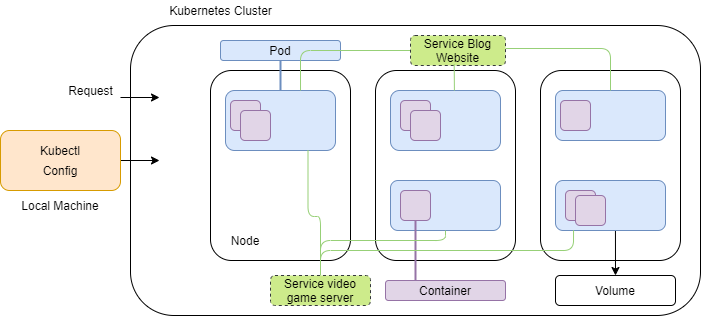

The diagram above was exported from draw.io. Its source (the exported page's mxGraphModel, read from the mxfile embedded in the PNG):
<mxGraphModel dx="868" dy="482" grid="1" gridSize="10" guides="1" tooltips="1" connect="1" arrows="1" fold="1" page="1" pageScale="1" pageWidth="827" pageHeight="1169" math="0" shadow="0">
  <root>
    <mxCell id="0" />
    <mxCell id="1" parent="0" />
    <mxCell id="qQQneb3RWO5XyRof9qcX-1" value="" style="rounded=1;whiteSpace=wrap;html=1;" parent="1" vertex="1">
      <mxGeometry x="140" y="35" width="570" height="290" as="geometry" />
    </mxCell>
    <mxCell id="qQQneb3RWO5XyRof9qcX-2" value="" style="rounded=1;whiteSpace=wrap;html=1;" parent="1" vertex="1">
      <mxGeometry x="220" y="80" width="140" height="190" as="geometry" />
    </mxCell>
    <mxCell id="qQQneb3RWO5XyRof9qcX-3" value="" style="rounded=1;whiteSpace=wrap;html=1;" parent="1" vertex="1">
      <mxGeometry x="385" y="80" width="140" height="190" as="geometry" />
    </mxCell>
    <mxCell id="qQQneb3RWO5XyRof9qcX-4" value="" style="rounded=1;whiteSpace=wrap;html=1;" parent="1" vertex="1">
      <mxGeometry x="550" y="80" width="140" height="190" as="geometry" />
    </mxCell>
    <mxCell id="qQQneb3RWO5XyRof9qcX-6" value="" style="rounded=1;whiteSpace=wrap;html=1;fillColor=#dae8fc;strokeColor=#6c8ebf;" parent="1" vertex="1">
      <mxGeometry x="235" y="100" width="110" height="60" as="geometry" />
    </mxCell>
    <mxCell id="qQQneb3RWO5XyRof9qcX-7" value="" style="rounded=1;whiteSpace=wrap;html=1;fillColor=#dae8fc;strokeColor=#6c8ebf;" parent="1" vertex="1">
      <mxGeometry x="400" y="100" width="110" height="60" as="geometry" />
    </mxCell>
    <mxCell id="qQQneb3RWO5XyRof9qcX-8" value="" style="rounded=1;whiteSpace=wrap;html=1;fillColor=#dae8fc;strokeColor=#6c8ebf;" parent="1" vertex="1">
      <mxGeometry x="400" y="190" width="110" height="50" as="geometry" />
    </mxCell>
    <mxCell id="qQQneb3RWO5XyRof9qcX-36" style="edgeStyle=none;rounded=0;orthogonalLoop=1;jettySize=auto;html=1;entryX=0.5;entryY=0;entryDx=0;entryDy=0;exitX=0.545;exitY=1.004;exitDx=0;exitDy=0;exitPerimeter=0;" parent="1" source="qQQneb3RWO5XyRof9qcX-47" target="qQQneb3RWO5XyRof9qcX-26" edge="1">
      <mxGeometry relative="1" as="geometry">
        <mxPoint x="625" y="243" as="sourcePoint" />
      </mxGeometry>
    </mxCell>
    <mxCell id="qQQneb3RWO5XyRof9qcX-9" value="" style="rounded=1;whiteSpace=wrap;html=1;fillColor=#dae8fc;strokeColor=#6c8ebf;" parent="1" vertex="1">
      <mxGeometry x="565" y="100" width="110" height="50" as="geometry" />
    </mxCell>
    <mxCell id="qQQneb3RWO5XyRof9qcX-10" value="" style="rounded=1;whiteSpace=wrap;html=1;fillColor=#e1d5e7;strokeColor=#9673a6;" parent="1" vertex="1">
      <mxGeometry x="240" y="110" width="30" height="30" as="geometry" />
    </mxCell>
    <mxCell id="qQQneb3RWO5XyRof9qcX-12" style="edgeStyle=orthogonalEdgeStyle;rounded=0;orthogonalLoop=1;jettySize=auto;html=1;exitX=0.5;exitY=0;exitDx=0;exitDy=0;entryX=1;entryY=1;entryDx=0;entryDy=0;" parent="1" source="qQQneb3RWO5XyRof9qcX-11" target="qQQneb3RWO5XyRof9qcX-10" edge="1">
      <mxGeometry relative="1" as="geometry" />
    </mxCell>
    <mxCell id="qQQneb3RWO5XyRof9qcX-11" value="" style="rounded=1;whiteSpace=wrap;html=1;fillColor=#e1d5e7;strokeColor=#9673a6;" parent="1" vertex="1">
      <mxGeometry x="250" y="120" width="30" height="30" as="geometry" />
    </mxCell>
    <mxCell id="qQQneb3RWO5XyRof9qcX-13" value="" style="rounded=1;whiteSpace=wrap;html=1;fillColor=#e1d5e7;strokeColor=#9673a6;" parent="1" vertex="1">
      <mxGeometry x="410" y="110" width="30" height="30" as="geometry" />
    </mxCell>
    <mxCell id="qQQneb3RWO5XyRof9qcX-14" value="" style="rounded=1;whiteSpace=wrap;html=1;fillColor=#e1d5e7;strokeColor=#9673a6;" parent="1" vertex="1">
      <mxGeometry x="420" y="120" width="30" height="30" as="geometry" />
    </mxCell>
    <mxCell id="qQQneb3RWO5XyRof9qcX-15" value="" style="rounded=1;whiteSpace=wrap;html=1;fillColor=#e1d5e7;strokeColor=#9673a6;" parent="1" vertex="1">
      <mxGeometry x="410" y="200" width="30" height="30" as="geometry" />
    </mxCell>
    <mxCell id="qQQneb3RWO5XyRof9qcX-16" value="" style="rounded=1;whiteSpace=wrap;html=1;fillColor=#e1d5e7;strokeColor=#9673a6;" parent="1" vertex="1">
      <mxGeometry x="570" y="110" width="30" height="30" as="geometry" />
    </mxCell>
    <mxCell id="qQQneb3RWO5XyRof9qcX-17" value="Pod" style="rounded=1;whiteSpace=wrap;html=1;fillColor=#dae8fc;strokeColor=#6c8ebf;" parent="1" vertex="1">
      <mxGeometry x="230" y="50" width="120" height="20" as="geometry" />
    </mxCell>
    <mxCell id="qQQneb3RWO5XyRof9qcX-22" value="Node" style="text;html=1;strokeColor=none;fillColor=none;align=center;verticalAlign=middle;whiteSpace=wrap;rounded=0;" parent="1" vertex="1">
      <mxGeometry x="235" y="240" width="40" height="20" as="geometry" />
    </mxCell>
    <mxCell id="qQQneb3RWO5XyRof9qcX-24" value="Container" style="rounded=1;whiteSpace=wrap;html=1;fillColor=#e1d5e7;strokeColor=#9673a6;" parent="1" vertex="1">
      <mxGeometry x="395" y="290" width="120" height="20" as="geometry" />
    </mxCell>
    <mxCell id="qQQneb3RWO5XyRof9qcX-26" value="Volume" style="rounded=1;whiteSpace=wrap;html=1;" parent="1" vertex="1">
      <mxGeometry x="565" y="285" width="120" height="30" as="geometry" />
    </mxCell>
    <mxCell id="qQQneb3RWO5XyRof9qcX-43" value="" style="edgeStyle=none;rounded=0;orthogonalLoop=1;jettySize=auto;html=1;strokeWidth=1;" parent="1" source="qQQneb3RWO5XyRof9qcX-27" edge="1">
      <mxGeometry relative="1" as="geometry">
        <mxPoint x="169" y="170" as="targetPoint" />
      </mxGeometry>
    </mxCell>
    <mxCell id="qQQneb3RWO5XyRof9qcX-27" value="" style="rounded=1;whiteSpace=wrap;html=1;fillColor=#ffe6cc;strokeColor=#d79b00;" parent="1" vertex="1">
      <mxGeometry x="10" y="140" width="120" height="60" as="geometry" />
    </mxCell>
    <mxCell id="qQQneb3RWO5XyRof9qcX-28" value="Kubectl" style="text;html=1;strokeColor=none;fillColor=none;align=center;verticalAlign=middle;whiteSpace=wrap;rounded=0;" parent="1" vertex="1">
      <mxGeometry x="50" y="150" width="40" height="20" as="geometry" />
    </mxCell>
    <mxCell id="qQQneb3RWO5XyRof9qcX-29" value="Config" style="text;html=1;strokeColor=none;fillColor=none;align=center;verticalAlign=middle;whiteSpace=wrap;rounded=0;" parent="1" vertex="1">
      <mxGeometry x="50" y="170" width="40" height="20" as="geometry" />
    </mxCell>
    <mxCell id="qQQneb3RWO5XyRof9qcX-30" value="Local Machine" style="text;html=1;strokeColor=none;fillColor=none;align=center;verticalAlign=middle;whiteSpace=wrap;rounded=0;" parent="1" vertex="1">
      <mxGeometry x="20" y="205" width="100" height="20" as="geometry" />
    </mxCell>
    <mxCell id="qQQneb3RWO5XyRof9qcX-34" value="" style="edgeStyle=none;rounded=0;orthogonalLoop=1;jettySize=auto;html=1;" parent="1" edge="1">
      <mxGeometry relative="1" as="geometry">
        <mxPoint x="130" y="107" as="sourcePoint" />
        <mxPoint x="169" y="107" as="targetPoint" />
      </mxGeometry>
    </mxCell>
    <mxCell id="qQQneb3RWO5XyRof9qcX-33" value="Request" style="text;html=1;align=center;verticalAlign=middle;resizable=0;points=[];autosize=1;" parent="1" vertex="1">
      <mxGeometry x="70" y="90" width="60" height="20" as="geometry" />
    </mxCell>
    <mxCell id="qQQneb3RWO5XyRof9qcX-35" value="Kubernetes Cluster" style="text;html=1;align=center;verticalAlign=middle;resizable=0;points=[];autosize=1;" parent="1" vertex="1">
      <mxGeometry x="170" y="10" width="120" height="20" as="geometry" />
    </mxCell>
    <mxCell id="qQQneb3RWO5XyRof9qcX-37" value="" style="endArrow=none;html=1;entryX=0.25;entryY=0;entryDx=0;entryDy=0;exitX=0.5;exitY=1;exitDx=0;exitDy=0;fillColor=#e1d5e7;strokeColor=#9673a6;strokeWidth=2;" parent="1" source="qQQneb3RWO5XyRof9qcX-15" target="qQQneb3RWO5XyRof9qcX-24" edge="1">
      <mxGeometry width="50" height="50" relative="1" as="geometry">
        <mxPoint x="390" y="270" as="sourcePoint" />
        <mxPoint x="440" y="220" as="targetPoint" />
      </mxGeometry>
    </mxCell>
    <mxCell id="qQQneb3RWO5XyRof9qcX-38" value="" style="endArrow=none;html=1;strokeWidth=2;entryX=0.5;entryY=1;entryDx=0;entryDy=0;exitX=0.5;exitY=0;exitDx=0;exitDy=0;fillColor=#dae8fc;strokeColor=#6c8ebf;" parent="1" source="qQQneb3RWO5XyRof9qcX-6" target="qQQneb3RWO5XyRof9qcX-17" edge="1">
      <mxGeometry width="50" height="50" relative="1" as="geometry">
        <mxPoint x="310" y="110" as="sourcePoint" />
        <mxPoint x="440" y="220" as="targetPoint" />
      </mxGeometry>
    </mxCell>
    <mxCell id="qQQneb3RWO5XyRof9qcX-47" value="" style="rounded=1;whiteSpace=wrap;html=1;fillColor=#dae8fc;strokeColor=#6c8ebf;" parent="1" vertex="1">
      <mxGeometry x="565" y="190" width="110" height="50" as="geometry" />
    </mxCell>
    <mxCell id="qQQneb3RWO5XyRof9qcX-48" value="" style="rounded=1;whiteSpace=wrap;html=1;fillColor=#e1d5e7;strokeColor=#9673a6;" parent="1" vertex="1">
      <mxGeometry x="575" y="200" width="30" height="30" as="geometry" />
    </mxCell>
    <mxCell id="qQQneb3RWO5XyRof9qcX-53" value="" style="rounded=1;whiteSpace=wrap;html=1;fillColor=#e1d5e7;strokeColor=#9673a6;" parent="1" vertex="1">
      <mxGeometry x="585" y="205" width="30" height="30" as="geometry" />
    </mxCell>
    <mxCell id="qQQneb3RWO5XyRof9qcX-61" value="Service video game server" style="text;html=1;strokeColor=#36393d;fillColor=#cdeb8b;align=center;verticalAlign=middle;whiteSpace=wrap;rounded=1;glass=0;dashed=1;" parent="1" vertex="1">
      <mxGeometry x="280" y="285" width="100" height="30" as="geometry" />
    </mxCell>
    <mxCell id="qQQneb3RWO5XyRof9qcX-72" value="" style="endArrow=none;html=1;strokeWidth=1;fillColor=#cdeb8b;edgeStyle=orthogonalEdgeStyle;strokeColor=#97D077;exitX=1;exitY=0.5;exitDx=0;exitDy=0;" parent="1" edge="1">
      <mxGeometry width="50" height="50" relative="1" as="geometry">
        <mxPoint x="515" y="58" as="sourcePoint" />
        <mxPoint x="620" y="100" as="targetPoint" />
        <Array as="points">
          <mxPoint x="620" y="58" />
          <mxPoint x="620" y="100" />
        </Array>
      </mxGeometry>
    </mxCell>
    <mxCell id="qQQneb3RWO5XyRof9qcX-73" value="" style="endArrow=none;html=1;strokeWidth=1;fillColor=#cdeb8b;edgeStyle=orthogonalEdgeStyle;strokeColor=#97D077;entryX=0.682;entryY=0;entryDx=0;entryDy=0;entryPerimeter=0;" parent="1" source="qQQneb3RWO5XyRof9qcX-58" target="qQQneb3RWO5XyRof9qcX-6" edge="1">
      <mxGeometry width="50" height="50" relative="1" as="geometry">
        <mxPoint x="306" y="9.660000000000025" as="sourcePoint" />
        <mxPoint x="413" y="70" as="targetPoint" />
        <Array as="points">
          <mxPoint x="310" y="60" />
        </Array>
      </mxGeometry>
    </mxCell>
    <mxCell id="qQQneb3RWO5XyRof9qcX-74" value="" style="endArrow=none;html=1;strokeWidth=1;fillColor=#cdeb8b;edgeStyle=orthogonalEdgeStyle;strokeColor=#97D077;exitX=0.75;exitY=1;exitDx=0;exitDy=0;" parent="1" source="qQQneb3RWO5XyRof9qcX-6" edge="1">
      <mxGeometry width="50" height="50" relative="1" as="geometry">
        <mxPoint x="430" y="30" as="sourcePoint" />
        <mxPoint x="330" y="280" as="targetPoint" />
        <Array as="points">
          <mxPoint x="318" y="226" />
          <mxPoint x="330" y="226" />
        </Array>
      </mxGeometry>
    </mxCell>
    <mxCell id="qQQneb3RWO5XyRof9qcX-75" value="" style="endArrow=none;html=1;strokeWidth=1;fillColor=#cdeb8b;edgeStyle=orthogonalEdgeStyle;strokeColor=#97D077;" parent="1" source="qQQneb3RWO5XyRof9qcX-8" edge="1">
      <mxGeometry width="50" height="50" relative="1" as="geometry">
        <mxPoint x="327.5" y="170" as="sourcePoint" />
        <mxPoint x="330" y="280" as="targetPoint" />
        <Array as="points">
          <mxPoint x="455" y="250" />
          <mxPoint x="330" y="250" />
        </Array>
      </mxGeometry>
    </mxCell>
    <mxCell id="qQQneb3RWO5XyRof9qcX-76" value="" style="endArrow=none;html=1;strokeWidth=1;fillColor=#cdeb8b;edgeStyle=orthogonalEdgeStyle;strokeColor=#97D077;exitX=0.164;exitY=0.994;exitDx=0;exitDy=0;exitPerimeter=0;entryX=0.5;entryY=0;entryDx=0;entryDy=0;" parent="1" source="qQQneb3RWO5XyRof9qcX-47" target="qQQneb3RWO5XyRof9qcX-61" edge="1">
      <mxGeometry width="50" height="50" relative="1" as="geometry">
        <mxPoint x="410" y="246" as="sourcePoint" />
        <mxPoint x="330" y="280" as="targetPoint" />
        <Array as="points">
          <mxPoint x="583" y="260" />
          <mxPoint x="330" y="260" />
        </Array>
      </mxGeometry>
    </mxCell>
    <mxCell id="qQQneb3RWO5XyRof9qcX-58" value="Service Blog Website" style="text;html=1;strokeColor=#36393d;fillColor=#cdeb8b;align=center;verticalAlign=middle;whiteSpace=wrap;rounded=1;glass=0;dashed=1;" parent="1" vertex="1">
      <mxGeometry x="420" y="45" width="95" height="30" as="geometry" />
    </mxCell>
    <mxCell id="qQQneb3RWO5XyRof9qcX-57" value="" style="endArrow=none;html=1;strokeWidth=1;fillColor=#cdeb8b;strokeColor=#97D077;entryX=0.581;entryY=0;entryDx=0;entryDy=0;entryPerimeter=0;exitX=0.46;exitY=0.95;exitDx=0;exitDy=0;exitPerimeter=0;" parent="1" source="qQQneb3RWO5XyRof9qcX-58" target="qQQneb3RWO5XyRof9qcX-7" edge="1">
      <mxGeometry width="50" height="50" relative="1" as="geometry">
        <mxPoint x="464" y="30" as="sourcePoint" />
        <mxPoint x="464" y="76" as="targetPoint" />
        <Array as="points" />
      </mxGeometry>
    </mxCell>
  </root>
</mxGraphModel>